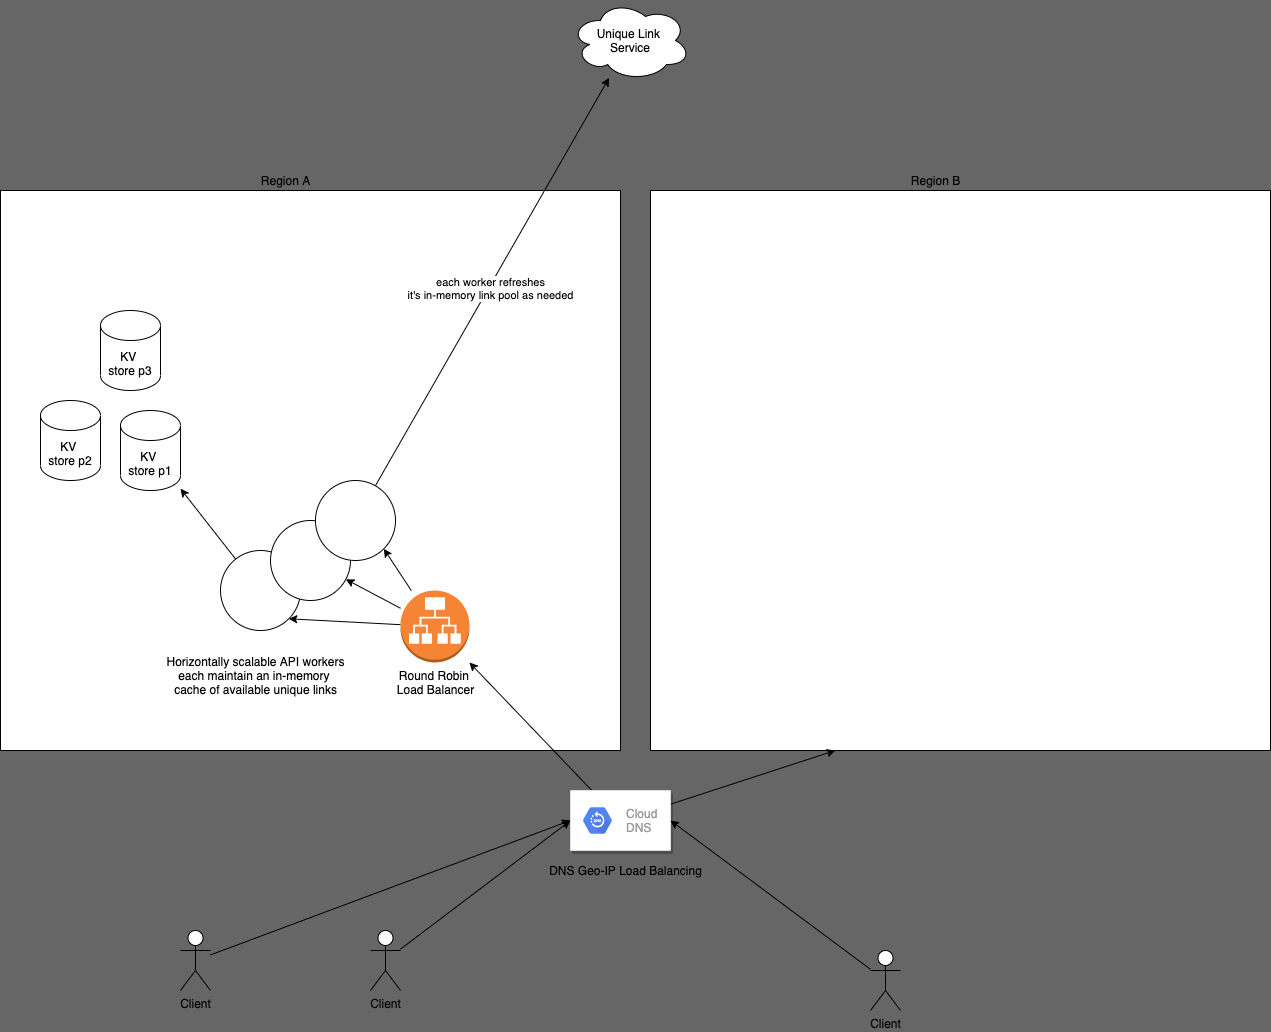

The diagram above was exported from draw.io. Its source (the exported page's mxGraphModel, read from the mxfile embedded in the PNG):
<mxGraphModel dx="1264" dy="927" grid="1" gridSize="10" guides="1" tooltips="1" connect="1" arrows="1" fold="1" page="1" pageScale="1" pageWidth="850" pageHeight="1100" background="#666666" math="0" shadow="0">
  <root>
    <mxCell id="0" />
    <mxCell id="1" parent="0" />
    <mxCell id="2" value="Unique Link&amp;nbsp;&lt;br&gt;Service" style="ellipse;shape=cloud;whiteSpace=wrap;html=1;" vertex="1" parent="1">
      <mxGeometry x="710" y="10" width="120" height="80" as="geometry" />
    </mxCell>
    <mxCell id="3" value="" style="rounded=0;whiteSpace=wrap;html=1;" vertex="1" parent="1">
      <mxGeometry x="140" y="200" width="620" height="560" as="geometry" />
    </mxCell>
    <mxCell id="4" value="Region A" style="text;html=1;align=center;verticalAlign=middle;resizable=0;points=[];autosize=1;strokeColor=none;fillColor=none;" vertex="1" parent="1">
      <mxGeometry x="395" y="180" width="60" height="20" as="geometry" />
    </mxCell>
    <mxCell id="5" value="" style="rounded=0;whiteSpace=wrap;html=1;" vertex="1" parent="1">
      <mxGeometry x="790" y="200" width="620" height="560" as="geometry" />
    </mxCell>
    <mxCell id="6" value="Region B" style="text;html=1;align=center;verticalAlign=middle;resizable=0;points=[];autosize=1;strokeColor=none;fillColor=none;" vertex="1" parent="1">
      <mxGeometry x="1045" y="180" width="60" height="20" as="geometry" />
    </mxCell>
    <mxCell id="7" value="KV&amp;nbsp;&lt;br&gt;store p1" style="shape=cylinder3;whiteSpace=wrap;html=1;boundedLbl=1;backgroundOutline=1;size=15;" vertex="1" parent="1">
      <mxGeometry x="260" y="420" width="60" height="80" as="geometry" />
    </mxCell>
    <mxCell id="15" style="edgeStyle=none;html=1;entryX=0;entryY=0.5;entryDx=0;entryDy=0;" edge="1" parent="1" source="8" target="11">
      <mxGeometry relative="1" as="geometry" />
    </mxCell>
    <mxCell id="8" value="Client" style="shape=umlActor;verticalLabelPosition=bottom;verticalAlign=top;html=1;outlineConnect=0;" vertex="1" parent="1">
      <mxGeometry x="320" y="940" width="30" height="60" as="geometry" />
    </mxCell>
    <mxCell id="17" style="edgeStyle=none;html=1;entryX=1;entryY=0.5;entryDx=0;entryDy=0;" edge="1" parent="1" source="9" target="11">
      <mxGeometry relative="1" as="geometry">
        <mxPoint x="820" y="840" as="targetPoint" />
      </mxGeometry>
    </mxCell>
    <mxCell id="9" value="Client" style="shape=umlActor;verticalLabelPosition=bottom;verticalAlign=top;html=1;outlineConnect=0;" vertex="1" parent="1">
      <mxGeometry x="1010" y="960" width="30" height="60" as="geometry" />
    </mxCell>
    <mxCell id="14" style="edgeStyle=none;html=1;entryX=0;entryY=0.5;entryDx=0;entryDy=0;" edge="1" parent="1" source="10" target="11">
      <mxGeometry relative="1" as="geometry" />
    </mxCell>
    <mxCell id="10" value="Client" style="shape=umlActor;verticalLabelPosition=bottom;verticalAlign=top;html=1;outlineConnect=0;" vertex="1" parent="1">
      <mxGeometry x="510" y="940" width="30" height="60" as="geometry" />
    </mxCell>
    <mxCell id="16" style="edgeStyle=none;html=1;" edge="1" parent="1" source="11" target="19">
      <mxGeometry relative="1" as="geometry" />
    </mxCell>
    <mxCell id="18" style="edgeStyle=none;html=1;entryX=0.298;entryY=1;entryDx=0;entryDy=0;entryPerimeter=0;" edge="1" parent="1" source="11" target="5">
      <mxGeometry relative="1" as="geometry" />
    </mxCell>
    <mxCell id="11" value="" style="strokeColor=#dddddd;shadow=1;strokeWidth=1;rounded=1;absoluteArcSize=1;arcSize=2;" vertex="1" parent="1">
      <mxGeometry x="710" y="800" width="100" height="60" as="geometry" />
    </mxCell>
    <mxCell id="12" value="Cloud &#10;DNS" style="sketch=0;dashed=0;connectable=0;html=1;fillColor=#5184F3;strokeColor=none;shape=mxgraph.gcp2.hexIcon;prIcon=cloud_dns;part=1;labelPosition=right;verticalLabelPosition=middle;align=left;verticalAlign=middle;spacingLeft=5;fontColor=#999999;fontSize=12;" vertex="1" parent="11">
      <mxGeometry y="0.5" width="44" height="39" relative="1" as="geometry">
        <mxPoint x="5" y="-19.5" as="offset" />
      </mxGeometry>
    </mxCell>
    <mxCell id="13" value="DNS Geo-IP Load Balancing" style="text;html=1;align=center;verticalAlign=middle;resizable=0;points=[];autosize=1;strokeColor=none;fillColor=none;" vertex="1" parent="1">
      <mxGeometry x="680" y="870" width="170" height="20" as="geometry" />
    </mxCell>
    <mxCell id="23" style="edgeStyle=none;html=1;" edge="1" parent="1" source="19" target="21">
      <mxGeometry relative="1" as="geometry" />
    </mxCell>
    <mxCell id="24" style="edgeStyle=none;html=1;entryX=1;entryY=1;entryDx=0;entryDy=0;" edge="1" parent="1" source="19" target="22">
      <mxGeometry relative="1" as="geometry" />
    </mxCell>
    <mxCell id="25" style="edgeStyle=none;html=1;entryX=1;entryY=1;entryDx=0;entryDy=0;" edge="1" parent="1" source="19" target="20">
      <mxGeometry relative="1" as="geometry" />
    </mxCell>
    <mxCell id="19" value="Round Robin&amp;nbsp;&lt;br&gt;Load Balancer" style="outlineConnect=0;dashed=0;verticalLabelPosition=bottom;verticalAlign=top;align=center;html=1;shape=mxgraph.aws3.application_load_balancer;fillColor=#F58534;gradientColor=none;" vertex="1" parent="1">
      <mxGeometry x="540" y="600" width="69" height="72" as="geometry" />
    </mxCell>
    <mxCell id="32" style="edgeStyle=none;html=1;" edge="1" parent="1" source="20" target="7">
      <mxGeometry relative="1" as="geometry" />
    </mxCell>
    <mxCell id="20" value="" style="ellipse;whiteSpace=wrap;html=1;aspect=fixed;" vertex="1" parent="1">
      <mxGeometry x="360" y="560" width="80" height="80" as="geometry" />
    </mxCell>
    <mxCell id="21" value="" style="ellipse;whiteSpace=wrap;html=1;aspect=fixed;" vertex="1" parent="1">
      <mxGeometry x="410" y="530" width="80" height="80" as="geometry" />
    </mxCell>
    <mxCell id="27" style="edgeStyle=none;html=1;" edge="1" parent="1" source="22" target="2">
      <mxGeometry relative="1" as="geometry" />
    </mxCell>
    <mxCell id="28" value="each worker refreshes&lt;br&gt;it's in-memory link pool as needed" style="edgeLabel;html=1;align=center;verticalAlign=middle;resizable=0;points=[];" vertex="1" connectable="0" parent="27">
      <mxGeometry x="-0.0246" y="-1" relative="1" as="geometry">
        <mxPoint as="offset" />
      </mxGeometry>
    </mxCell>
    <mxCell id="22" value="" style="ellipse;whiteSpace=wrap;html=1;aspect=fixed;" vertex="1" parent="1">
      <mxGeometry x="455" y="490" width="80" height="80" as="geometry" />
    </mxCell>
    <mxCell id="26" value="Horizontally scalable API workers&lt;br&gt;each maintain an in-memory&amp;nbsp;&lt;br&gt;cache of available unique links" style="text;html=1;align=center;verticalAlign=middle;resizable=0;points=[];autosize=1;strokeColor=none;fillColor=none;" vertex="1" parent="1">
      <mxGeometry x="300" y="660" width="190" height="50" as="geometry" />
    </mxCell>
    <mxCell id="29" value="KV&amp;nbsp;&lt;br&gt;store p3" style="shape=cylinder3;whiteSpace=wrap;html=1;boundedLbl=1;backgroundOutline=1;size=15;" vertex="1" parent="1">
      <mxGeometry x="240" y="320" width="60" height="80" as="geometry" />
    </mxCell>
    <mxCell id="30" value="KV&amp;nbsp;&lt;br&gt;store p2" style="shape=cylinder3;whiteSpace=wrap;html=1;boundedLbl=1;backgroundOutline=1;size=15;" vertex="1" parent="1">
      <mxGeometry x="180" y="410" width="60" height="80" as="geometry" />
    </mxCell>
  </root>
</mxGraphModel>